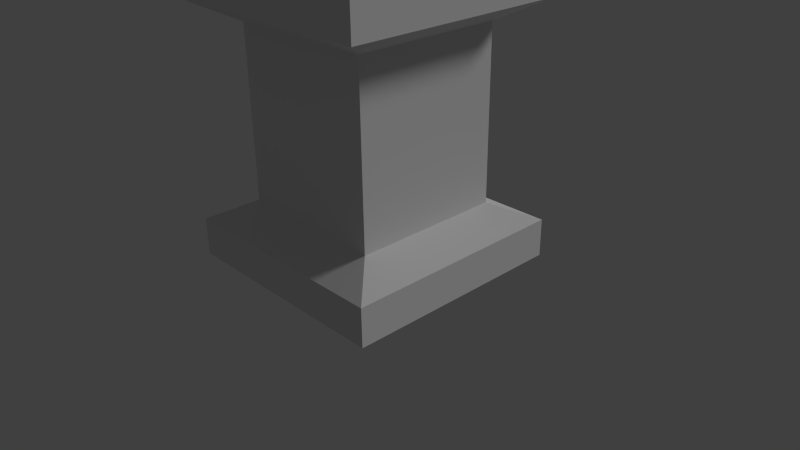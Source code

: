 # Source: StatueBase.blend  (saved by Blender 2.76.0; exported with 4.5.12 LTS)
import bpy
from mathutils import Matrix  # noqa: F401  (used for matrix-valued properties, if any)

bpy.ops.wm.read_factory_settings(use_empty=True)
scene = bpy.context.scene
scene.name = 'Scene'

# ---- collections
col_collection_1 = bpy.data.collections.new('Collection 1'); scene.collection.children.link(col_collection_1)

# ---- materials (node trees are filled in below, after node groups)
mat_material = bpy.data.materials.new('Material')
mat_material.alpha_threshold = 0.0
mat_material.use_transparent_shadow = False
mat_material.roughness = 0.5
mat_material.line_color = (0.0, 0.0, 0.0, 1.0)

# ---- material node trees

# ---- world
world_world = bpy.data.worlds.new('World'); scene.world = world_world
world_world.color = (0.05088, 0.05088, 0.05088)
world_world.use_sun_shadow = False
world_world.sun_shadow_jitter_overblur = 0.0
world_world.cycles.sampling_method = 'MANUAL'
world_world.cycles.sample_map_resolution = 256

# ---- cameras
cam_camera = bpy.data.cameras.new('Camera')
cam_camera.clip_end = 100.0
cam_camera.lens = 35.0
cam_camera.sensor_width = 32.0
cam_camera.sensor_height = 18.0
cam_camera.ortho_scale = 7.314
cam_camera.dof.focus_distance = 0.0
cam_camera.dof.aperture_fstop = 128.0

# ---- lights
light_lamp = bpy.data.lights.new('Lamp', 'SUN')
light_lamp.transmission_factor = 0.0
light_lamp.cutoff_distance = 30.0
light_lamp.angle = 0.1993
light_lamp.energy = 1.0
light_lamp.shadow_buffer_clip_start = 1.001
light_lamp.shadow_soft_size = 0.1
light_lamp.shadow_cascade_max_distance = 1000.0
light_lamp.cycles.use_multiple_importance_sampling = False

# ---- meshes
me_cube = bpy.data.meshes.new('Cube')
me_cube.from_pydata([(1.5, 1.5, 0.0), (1.5, -1.5, 0.0), (-1.5, -1.5, 0.0), (-1.5, 1.5, 0.0), (1.5, 1.5, 0.5), (1.5, -1.5, 0.5), (-1.5, -1.5, 0.5), (-1.5, 1.5, 0.5), (1.0, 1.0, 0.7393), (1.0, -1.0, 0.7393), (-1.0, -1.0, 0.7393), (-1.0, 1.0, 0.7393), (1.0, 1.0, 3.0), (1.0, -1.0, 3.0), (-1.0, -1.0, 3.0), (-1.0, 1.0, 3.0), (1.5, 1.504, 3.267), (1.5, -1.504, 3.267), (-1.5, -1.504, 3.267), (-1.5, 1.504, 3.267), (1.5, 1.504, 3.843), (1.5, -1.504, 3.843), (-1.5, -1.504, 3.843), (-1.5, 1.504, 3.843)], [], [(0, 1, 2, 3), (6, 5, 9, 10), (0, 4, 5, 1), (1, 5, 6, 2), (2, 6, 7, 3), (4, 0, 3, 7), (10, 9, 13, 14), (5, 4, 8, 9), (7, 6, 10, 11), (4, 7, 11, 8), (15, 14, 18, 19), (9, 8, 12, 13), (11, 10, 14, 15), (8, 11, 15, 12), (18, 17, 21, 22), (12, 15, 19, 16), (14, 13, 17, 18), (13, 12, 16, 17), (20, 23, 22, 21), (17, 16, 20, 21), (19, 18, 22, 23), (16, 19, 23, 20)])
_uv = me_cube.uv_layers.new(name='UVMap')
_uv.uv.foreach_set('vector', [0.2865, 0.9998, 0.000197, 0.9998, 0.000197, 0.7135, 0.2865, 0.7135, 0.4286, 0.2479, 0.9905, 0.2479, 0.8969, 0.3518, 0.5222, 0.3518, 0.4773, 0.00653, 0.4773, 0.08461, 0.008773, 0.08461, 0.008773, 0.006531, 0.9905, 0.1543, 0.9905, 0.2479, 0.4286, 0.2479, 0.4286, 0.1543, 0.4776, 0.006734, 0.4776, 0.08482, 0.009142, 0.08482, 0.009141, 0.00674, 0.008759, 0.08526, 0.008759, 0.007174, 0.4772, 0.007175, 0.4772, 0.08526, 0.5222, 0.3518, 0.8969, 0.3518, 0.8969, 0.7752, 0.5222, 0.7752, 0.008773, 0.08461, 0.4773, 0.08461, 0.3992, 0.1712, 0.08685, 0.1712, 0.009142, 0.08482, 0.4776, 0.08482, 0.3995, 0.1714, 0.08722, 0.1714, 0.008759, 0.08526, 0.4772, 0.08526, 0.3992, 0.1718, 0.08684, 0.1718, 0.08723, 0.5244, 0.3996, 0.5244, 0.4783, 0.6129, 0.008453, 0.613, 0.08685, 0.1712, 0.3992, 0.1712, 0.3992, 0.5242, 0.08685, 0.5242, 0.08722, 0.1714, 0.3995, 0.1714, 0.3996, 0.5244, 0.08723, 0.5244, 0.08684, 0.1718, 0.3992, 0.1718, 0.3992, 0.5249, 0.08684, 0.5249, 0.4286, 0.8822, 0.9905, 0.8822, 0.9905, 0.9901, 0.4286, 0.9901, 0.08684, 0.5249, 0.3992, 0.5249, 0.4772, 0.614, 0.008759, 0.614, 0.5222, 0.7752, 0.8969, 0.7752, 0.9905, 0.8822, 0.4286, 0.8822, 0.08685, 0.5242, 0.3992, 0.5242, 0.478, 0.6127, 0.008077, 0.6127, 0.0002022, 0.7127, 0.2865, 0.7127, 0.2865, 0.9998, 0.0002023, 0.9998, 0.008077, 0.6127, 0.478, 0.6127, 0.478, 0.7027, 0.008077, 0.7027, 0.008453, 0.613, 0.4783, 0.6129, 0.4783, 0.7029, 0.008454, 0.7029, 0.008759, 0.614, 0.4772, 0.614, 0.4772, 0.704, 0.008759, 0.704])
me_cube.materials.append(mat_material)
me_cube.use_remesh_preserve_volume = False
me_cube.use_remesh_preserve_attributes = False
me_cube.use_mirror_vertex_groups = False
me_cube.update()

# ---- objects
ob_cube = bpy.data.objects.new('Cube', me_cube)
ob_lamp = bpy.data.objects.new('Lamp', light_lamp)
ob_camera = bpy.data.objects.new('Camera', cam_camera)

# ---- transforms, parenting, visibility, modifiers, constraints
ob_cube.location = (0.0, 0.0, 0.0)
ob_cube.lock_rotations_4d = False
ob_cube.empty_display_type = 'ARROWS'
ob_cube.lineart.crease_threshold = 0.0
ob_lamp.location = (5.055, 5.172, 3.962)
ob_lamp.rotation_euler = (0.543, 0.8252, 1.684)
ob_lamp.lock_rotations_4d = False
ob_lamp.empty_display_type = 'ARROWS'
ob_lamp.color = (0.0, 0.0, 0.0, 0.0)
ob_lamp.lineart.crease_threshold = 0.0
ob_camera.location = (7.481, -6.508, 5.344)
ob_camera.rotation_euler = (1.109, 0.01082, 0.8149)
ob_camera.lock_rotations_4d = False
ob_camera.empty_display_type = 'ARROWS'
ob_camera.color = (0.0, 0.0, 0.0, 0.0)
ob_camera.display_type = 'WIRE'
ob_camera.lineart.crease_threshold = 0.0

# ---- collection membership
col_collection_1.objects.link(ob_cube)
col_collection_1.objects.link(ob_lamp)
col_collection_1.objects.link(ob_camera)

# ---- scene / render settings (as saved in the file)
scene.camera = ob_camera
scene.frame_start = 1; scene.frame_end = 250; scene.frame_set(1)
scene.render.engine = 'BLENDER_EEVEE_NEXT'
scene.render.resolution_percentage = 50
scene.render.dither_intensity = 0.0
scene.cycles.use_denoising = False
scene.cycles.samples = 10
scene.cycles.sampling_pattern = 'TABULATED_SOBOL'
scene.cycles.light_sampling_threshold = 0.0
scene.cycles.use_adaptive_sampling = False
scene.cycles.use_light_tree = False
scene.cycles.blur_glossy = 0.0
scene.cycles.pixel_filter_type = 'GAUSSIAN'
scene.cycles.sample_clamp_indirect = 0.0
scene.view_settings.view_transform = 'Standard'
bpy.context.view_layer.update()

